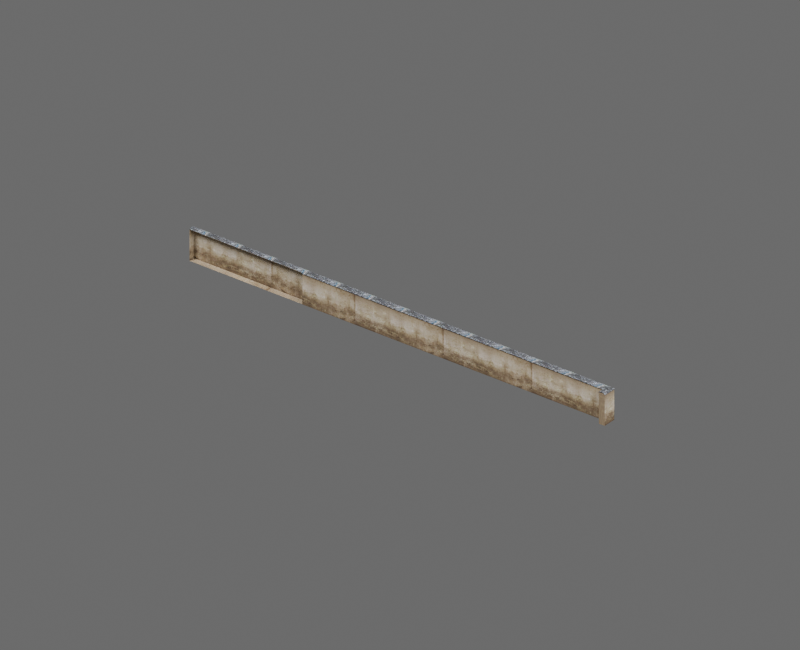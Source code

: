 # Source: hd_handai_weiqiang_08_01.blend  (saved by Blender 4.2.68; exported with 4.5.12 LTS)
import bpy
from mathutils import Matrix  # noqa: F401  (used for matrix-valued properties, if any)

bpy.ops.wm.read_factory_settings(use_empty=True)
scene = bpy.context.scene
scene.name = 'hd_handai_weiqiang_08_01'

# ---- images (referenced by path relative to the original .blend; pixels are not part of the script)
import os
ASSET_DIR = os.environ.get("B2B_ASSET_DIR", "")  # directory of the original .blend (textures are referenced by path, not embedded)
HERE = os.path.dirname(os.path.abspath(__file__))  # packed textures are extracted next to this script under _unpacked/

def load_image(name, relpath, width, height, colorspace="sRGB"):
    """Load a texture the original file referenced (path relative to the .blend, or extracted next to this script)."""
    p = next((c for c in (os.path.join(HERE, relpath), os.path.join(ASSET_DIR, relpath)) if relpath and os.path.exists(c)), "")
    if p:
        img = bpy.data.images.load(p, check_existing=True)
        img.name = name
    else:  # same state as the original file: an image datablock whose file is absent (Cycles renders it pink)
        img = bpy.data.images.new(name, width, height)
        img.source = "FILE"
        img.filepath = "//" + (relpath or name)
    img.colorspace_settings.name = colorspace
    return img
img_3d66model_9280216_files_45_jpg = load_image('3d66Model-9280216-files-45.jpg', '_unpacked/3d66Model-9280216-files-45.4a072089.jpg', 3543, 1504, 'sRGB')
img_hd_handai_weiqiang_08_01_diffuse = load_image('hd_handai_weiqiang_08_01_diffuse', '_unpacked/hd_handai_weiqiang_08_01_diffuse.15ff8f47.png', 1024, 1024, 'sRGB')
img_3d66model_9280216_files_51_jpg = load_image('3d66Model-9280216-files-51.jpg', '_unpacked/3d66Model-9280216-files-51.b3a56d21.jpg', 1600, 1132, 'sRGB')
img_hd_handai_weiqiang_08_01_diffuse_dds_001 = load_image('hd_handai_weiqiang_08_01_diffuse.dds.001', '_unpacked/hd_handai_weiqiang_08_01_diffuse.afd29115.png', 1024, 1024, 'sRGB')
img_hd_handai_weiqiang_08_01_normal_dds_001 = load_image('hd_handai_weiqiang_08_01_normal.dds.001', '_unpacked/hd_handai_weiqiang_08_01_normal.3e4a163e.png', 1024, 1024, 'Non-Color')
img_hd_handai_weiqiang_08_01_properties_dds_001 = load_image('hd_handai_weiqiang_08_01_properties.dds.001', '_unpacked/hd_handai_weiqiang_08_01_properties.000398d9.png', 1024, 1024, 'Non-Color')

# ---- materials (node trees are filled in below, after node groups)
mat_mat3d66_9280216_37_93246_3d66model_9280216_files_45_017 = bpy.data.materials.new('Mat3d66-9280216-37-93246_3d66Model-9280216-files-45.017')
mat_mat3d66_9280216_37_93246_3d66model_9280216_files_45_017.diffuse_color = (0.5882, 0.5882, 0.5882, 1.0)
mat_mat3d66_9280216_37_93246_3d66model_9280216_files_45_017.specular_color = (0.9, 0.9, 0.9)
mat_mat3d66_9280216_37_93246_3d66model_9280216_files_45_017.roughness = 0.9
mat_mat3d66_9280216_48_56410_3d66model_9280216_files_51_015 = bpy.data.materials.new('Mat3d66-9280216-48-56410_3d66Model-9280216-files-51.015')
mat_mat3d66_9280216_48_56410_3d66model_9280216_files_51_015.diffuse_color = (0.5882, 0.5882, 0.5882, 1.0)
mat_mat3d66_9280216_48_56410_3d66model_9280216_files_51_015.specular_color = (0.9, 0.9, 0.9)
mat_mat3d66_9280216_48_56410_3d66model_9280216_files_51_015.roughness = 0.9
mat_hd_handai_weiqiang_08_01_material = bpy.data.materials.new('hd_handai_weiqiang_08_01_material')

# ---- material node trees
mat_mat3d66_9280216_37_93246_3d66model_9280216_files_45_017.use_nodes = True; mat_mat3d66_9280216_37_93246_3d66model_9280216_files_45_017.node_tree.nodes.clear()
_N = mat_mat3d66_9280216_37_93246_3d66model_9280216_files_45_017.node_tree.nodes; _L = mat_mat3d66_9280216_37_93246_3d66model_9280216_files_45_017.node_tree.links
n0 = _N.new('ShaderNodeBsdfPrincipled'); n0.name = 'Principled BSDF'; n0.location = (10, 300)
n0.inputs[2].default_value = 0.9
n0.inputs[14].default_value = (0.9, 0.9, 0.9, 1.0)
n0.inputs[27].default_value = (0.0, 0.0, 0.0, 1.0)
n1 = _N.new('ShaderNodeOutputMaterial'); n1.name = 'Material Output'; n1.location = (300, 300)
n2 = _N.new('ShaderNodeTexImage'); n2.name = 'Image Texture'; n2.location = (-300, 600)
n2.image = img_3d66model_9280216_files_45_jpg
n3 = _N.new('ShaderNodeUVMap'); n3.name = 'UV 贴图'; n3.location = (0, 0)
n3.uv_map = 'SourceUV'
n4 = _N.new('ShaderNodeTexImage'); n4.name = 'BakeTarget'; n4.location = (0, 0)
n4.image = img_hd_handai_weiqiang_08_01_diffuse
_L.new(n0.outputs[0], n1.inputs[0])
_L.new(n2.outputs[0], n0.inputs[0])
_L.new(n3.outputs[0], n2.inputs[0])
n1.is_active_output = True
mat_mat3d66_9280216_48_56410_3d66model_9280216_files_51_015.use_nodes = True; mat_mat3d66_9280216_48_56410_3d66model_9280216_files_51_015.node_tree.nodes.clear()
_N = mat_mat3d66_9280216_48_56410_3d66model_9280216_files_51_015.node_tree.nodes; _L = mat_mat3d66_9280216_48_56410_3d66model_9280216_files_51_015.node_tree.links
n0 = _N.new('ShaderNodeBsdfPrincipled'); n0.name = 'Principled BSDF'; n0.location = (10, 300)
n0.inputs[2].default_value = 0.9
n0.inputs[14].default_value = (0.9, 0.9, 0.9, 1.0)
n0.inputs[27].default_value = (0.0, 0.0, 0.0, 1.0)
n1 = _N.new('ShaderNodeOutputMaterial'); n1.name = 'Material Output'; n1.location = (300, 300)
n2 = _N.new('ShaderNodeTexImage'); n2.name = 'Image Texture'; n2.location = (-300, 600)
n2.image = img_3d66model_9280216_files_51_jpg
n3 = _N.new('ShaderNodeUVMap'); n3.name = 'UV 贴图'; n3.location = (0, 0)
n3.uv_map = 'SourceUV'
n4 = _N.new('ShaderNodeTexImage'); n4.name = 'BakeTarget'; n4.location = (0, 0)
n4.image = img_hd_handai_weiqiang_08_01_diffuse
_L.new(n0.outputs[0], n1.inputs[0])
_L.new(n2.outputs[0], n0.inputs[0])
_L.new(n3.outputs[0], n2.inputs[0])
n1.is_active_output = True
mat_hd_handai_weiqiang_08_01_material.use_nodes = True; mat_hd_handai_weiqiang_08_01_material.node_tree.nodes.clear()
_N = mat_hd_handai_weiqiang_08_01_material.node_tree.nodes; _L = mat_hd_handai_weiqiang_08_01_material.node_tree.links
n0 = _N.new('ShaderNodeBsdfPrincipled'); n0.name = '原理化 BSDF'; n0.location = (10, 300)
n1 = _N.new('ShaderNodeOutputMaterial'); n1.name = '材质输出'; n1.location = (300, 300)
n2 = _N.new('ShaderNodeTexImage'); n2.name = 'diffuse'; n2.location = (0, 0)
n2.image = img_hd_handai_weiqiang_08_01_diffuse_dds_001
n3 = _N.new('ShaderNodeTexImage'); n3.name = 'normal'; n3.location = (0, 0)
n3.image = img_hd_handai_weiqiang_08_01_normal_dds_001
n4 = _N.new('ShaderNodeTexImage'); n4.name = 'properties'; n4.location = (0, 0)
n4.image = img_hd_handai_weiqiang_08_01_properties_dds_001
n5 = _N.new('ShaderNodeSeparateColor'); n5.name = '分离颜色'; n5.location = (0, 0)
n6 = _N.new('ShaderNodeMath'); n6.name = '运算'; n6.location = (0, 0)
n6.operation = 'MULTIPLY'
n6.inputs[1].default_value = 2.0
n7 = _N.new('ShaderNodeMath'); n7.name = '运算.001'; n7.location = (0, 0)
n7.operation = 'SUBTRACT'
n7.inputs[1].default_value = 1.0
n8 = _N.new('ShaderNodeMath'); n8.name = '运算.002'; n8.location = (0, 0)
n8.operation = 'MULTIPLY'
n8.inputs[1].default_value = 2.0
n9 = _N.new('ShaderNodeMath'); n9.name = '运算.003'; n9.location = (0, 0)
n9.operation = 'SUBTRACT'
n9.inputs[1].default_value = 1.0
n10 = _N.new('ShaderNodeMath'); n10.name = '运算.004'; n10.location = (0, 0)
n10.operation = 'MULTIPLY'
n11 = _N.new('ShaderNodeMath'); n11.name = '运算.005'; n11.location = (0, 0)
n11.operation = 'MULTIPLY'
n12 = _N.new('ShaderNodeMath'); n12.name = '运算.006'; n12.location = (0, 0)
n13 = _N.new('ShaderNodeMath'); n13.name = '运算.007'; n13.location = (0, 0)
n13.operation = 'SUBTRACT'
n13.inputs[0].default_value = 1.0
n14 = _N.new('ShaderNodeMath'); n14.name = '运算.008'; n14.location = (0, 0)
n14.operation = 'MAXIMUM'
n14.inputs[1].default_value = 0.0
n15 = _N.new('ShaderNodeMath'); n15.name = '运算.009'; n15.location = (0, 0)
n15.operation = 'SQRT'
n16 = _N.new('ShaderNodeCombineColor'); n16.name = '合并颜色'; n16.location = (0, 0)
n17 = _N.new('ShaderNodeMath'); n17.name = '运算.010'; n17.location = (0, 0)
n17.operation = 'MULTIPLY'
n18 = _N.new('ShaderNodeMath'); n18.name = '运算.011'; n18.location = (0, 0)
n19 = _N.new('ShaderNodeNormalMap'); n19.name = '法线贴图'; n19.location = (0, 0)
n19.uv_map = 'AtlasUV'
n20 = _N.new('ShaderNodeSeparateColor'); n20.name = '分离颜色.001'; n20.location = (0, 0)
_L.new(n0.outputs[0], n1.inputs[0])
_L.new(n2.outputs[0], n0.inputs[0])
_L.new(n4.outputs[1], n0.inputs[2])
_L.new(n3.outputs[0], n5.inputs[0])
_L.new(n3.outputs[1], n6.inputs[0])
_L.new(n6.outputs[0], n7.inputs[0])
_L.new(n5.outputs[1], n8.inputs[0])
_L.new(n8.outputs[0], n9.inputs[0])
_L.new(n7.outputs[0], n10.inputs[0])
_L.new(n7.outputs[0], n10.inputs[1])
_L.new(n9.outputs[0], n11.inputs[0])
_L.new(n9.outputs[0], n11.inputs[1])
_L.new(n10.outputs[0], n12.inputs[0])
_L.new(n11.outputs[0], n12.inputs[1])
_L.new(n12.outputs[0], n13.inputs[1])
_L.new(n13.outputs[0], n14.inputs[0])
_L.new(n14.outputs[0], n15.inputs[0])
_L.new(n3.outputs[1], n16.inputs[0])
_L.new(n5.outputs[1], n16.inputs[1])
_L.new(n15.outputs[0], n17.inputs[0])
_L.new(n17.outputs[0], n18.inputs[0])
_L.new(n18.outputs[0], n16.inputs[2])
_L.new(n16.outputs[0], n19.inputs[1])
_L.new(n19.outputs[0], n0.inputs[5])
_L.new(n4.outputs[0], n20.inputs[0])
_L.new(n20.outputs[1], n0.inputs[1])
_L.new(n20.outputs[2], n0.inputs[13])
n1.is_active_output = True

# ---- world
world_hd_handai_weiqiang_08_01_world = bpy.data.worlds.new('hd_handai_weiqiang_08_01_world'); scene.world = world_hd_handai_weiqiang_08_01_world
world_hd_handai_weiqiang_08_01_world.use_nodes = True; world_hd_handai_weiqiang_08_01_world.node_tree.nodes.clear()
_N = world_hd_handai_weiqiang_08_01_world.node_tree.nodes; _L = world_hd_handai_weiqiang_08_01_world.node_tree.links
n0 = _N.new('ShaderNodeBackground'); n0.name = '背景'; n0.location = (10, 300)
n0.inputs[0].default_value = (0.25, 0.25, 0.25, 1.0)
n0.inputs[1].default_value = 0.6
n1 = _N.new('ShaderNodeOutputWorld'); n1.name = '世界输出'; n1.location = (300, 300)
_L.new(n0.outputs[0], n1.inputs[0])
n1.is_active_output = True
world_hd_handai_weiqiang_08_01_world.color = (0.18, 0.18, 0.18)

# ---- cameras
cam_035 = bpy.data.cameras.new('摄像机.035')
cam_035.type = 'ORTHO'
cam_035.clip_end = 125.5
cam_035.ortho_scale = 9.41

# ---- lights
light_001 = bpy.data.lights.new('主光.001', 'AREA')
light_001.energy = 2.558e+04
light_001.shape = 'DISK'
light_001.size = 18.82
light_001_1 = bpy.data.lights.new('补光.001', 'AREA')
light_001_1.energy = 9839.0
light_001_1.shape = 'DISK'
light_001_1.size = 18.82
light_001_2 = bpy.data.lights.new('背光.001', 'AREA')
light_001_2.energy = 1.968e+04
light_001_2.shape = 'DISK'
light_001_2.size = 18.82

# ---- meshes
me_hd_handai_weiqiang_08_01source_001 = bpy.data.meshes.new('hd_handai_weiqiang_08_01Source.001')
me_hd_handai_weiqiang_08_01source_001.from_pydata([(-1.453, -0.0003262, 0.0), (-1.453, -0.0003262, 0.4243), (-1.453, 0.06297, 0.0), (-1.453, 0.06297, 0.4243), (-3.137, 0.08668, 0.4243), (-3.137, 0.004035, 0.4243), (-3.137, 0.004035, 0.0), (-3.137, 0.08668, 0.0), (-1.453, 0.004035, 0.0), (-1.453, 0.004035, 0.4243), (3.128, -0.09597, 0.0), (3.128, 0.08668, 0.0), (3.128, -0.09597, 0.4243), (3.128, 0.08668, 0.4243), (3.041, -0.0003262, 0.0), (3.041, -0.09597, 0.0), (3.041, -0.09597, 0.4243), (3.041, -0.0003262, 0.4243), (-1.453, 0.005239, 0.4234), (-1.453, -0.00955, 0.4176), (-1.453, -0.01086, 0.421), (-1.453, 0.007533, 0.4282), (-1.453, 0.004035, 0.423), (-1.453, 0.004035, 0.4268), (-3.137, 0.09597, 0.421), (-3.137, 0.04429, 0.4388), (-3.137, 0.004035, 0.423), (-3.137, 0.09457, 0.4177), (-3.137, 0.004035, 0.4268), (-3.137, 0.04433, 0.4427), (3.137, -0.09597, 0.4209), (3.137, 0.09597, 0.421), (3.135, -0.09597, 0.4177), (3.135, 0.09457, 0.4177), (3.085, -0.09597, 0.4388), (3.085, 0.0443, 0.4388), (3.031, -0.09597, 0.4176), (3.031, -0.00955, 0.4176), (3.03, -0.09597, 0.421), (3.03, -0.01086, 0.421), (3.085, -0.09597, 0.4427), (3.085, 0.04433, 0.4427)], [], [(6, 4, 7), (25, 28, 29), (14, 1, 0), (7, 13, 11), (2, 7, 11), (27, 35, 25), (30, 33, 31), (24, 41, 31), (10, 13, 12), (15, 17, 14), (40, 39, 38), (24, 33, 27), (34, 37, 35), (30, 41, 40), (41, 29, 21), (35, 32, 34), (39, 19, 37), (25, 35, 18), (39, 36, 38), (3, 17, 13), (16, 10, 12), (38, 36, 34), (6, 5, 4), (24, 27, 25), (25, 26, 28), (29, 24, 25), (14, 17, 1), (7, 4, 13), (14, 0, 2), (2, 8, 6), (11, 10, 14), (10, 15, 14), (2, 6, 7), (11, 14, 2), (27, 33, 35), (30, 32, 33), (24, 29, 41), (10, 11, 13), (15, 16, 17), (40, 41, 39), (24, 31, 33), (34, 36, 37), (30, 31, 41), (29, 28, 21), (28, 23, 21), (21, 20, 39), (39, 41, 21), (35, 33, 32), (39, 20, 19), (35, 37, 18), (37, 19, 18), (18, 22, 26), (26, 25, 18), (39, 37, 36), (4, 5, 3), (5, 9, 3), (3, 1, 17), (16, 12, 17), (12, 13, 17), (4, 3, 13), (16, 15, 10), (32, 30, 34), (30, 40, 34), (40, 38, 34)])
me_hd_handai_weiqiang_08_01source_001.polygons.foreach_set('material_index', [0, 1, 0, 0, 0, 1, 1, 1, 0, 0, 1, 1, 1, 1, 1, 1, 1, 1, 1, 0, 0, 1, 0, 1, 1, 1, 0, 0, 0, 0, 0, 0, 0, 0, 1, 1, 1, 0, 0, 1, 1, 1, 1, 1, 1, 1, 1, 1, 1, 1, 1, 1, 1, 1, 0, 0, 0, 0, 0, 0, 0, 1, 1, 1])
_uv = me_hd_handai_weiqiang_08_01source_001.uv_layers.new(name='SourceUV')
_uv.uv.foreach_set('vector', [-0.1306, 0.0004996, -0.2136, 0.9995, -0.2136, 0.0004996, 0.0, 0.0, 0.0, 0.0, 0.0, 0.0, 2.813, 0.0004996, -0.6002, 0.9995, -0.6002, 0.0004996, 2.879, 0.0004996, -1.879, 0.9995, -1.879, 0.0004996, -0.6002, -0.1898, -1.879, -0.2136, 2.879, -0.2136, 0.0117, 15.44, 0.1886, 2.799, 0.1886, 15.44, 0.0002777, 2.482, 0.0117, 2.799, 0.0, 2.799, 0.762, 15.44, 0.5803, 2.799, 0.762, 2.799, 1.03, 0.0004996, 1.214, 0.9995, 1.03, 0.9995, -0.03014, 0.0004996, -0.1262, 0.9995, -0.1262, 0.0004996, 0.5803, 2.515, 0.3879, 2.799, 0.3879, 2.573, 0.0, 15.44, 0.0117, 2.799, 0.0117, 15.44, 0.1886, 2.515, 0.3763, 2.799, 0.1886, 2.799, 0.762, 2.482, 0.5803, 2.799, 0.5803, 2.515, 0.5803, 2.799, 0.5803, 15.44, 0.4521, 12.02, 0.1886, 2.799, 0.0117, 2.483, 0.1886, 2.515, 0.3879, 2.799, 0.3763, 12.02, 0.3763, 2.799, 0.1886, 15.44, 0.1886, 2.799, 0.3247, 12.02, 0.3879, 2.799, 0.3763, 2.571, 0.3879, 2.573, 1.6, -0.1898, -1.813, -0.1262, -1.879, -0.2136, -1.813, -0.03014, 2.879, -0.03014, -1.879, -0.03014, 0.3879, 2.573, 0.3763, 2.571, 0.1886, 2.515, -0.1306, 0.0004996, -0.1306, 0.9995, -0.2136, 0.9995, 0.0, 0.0, 0.0, 0.0, 0.0, 0.0, 0.0, 0.0, 0.0, 0.0, 0.0, 0.0, 0.0, 0.0, 0.0, 0.0, 0.0, 0.0, 2.813, 0.0004996, 2.813, 0.9995, -0.6002, 0.9995, 2.879, 0.0004996, 2.879, 0.9995, -1.879, 0.9995, 2.813, -0.1262, -0.6002, -0.1262, -0.6002, -0.1898, -0.6002, -0.1898, -0.6002, -0.1306, -1.879, -0.1306, 2.879, -0.2136, 2.879, -0.03014, 2.813, -0.1262, 2.879, -0.03014, 2.813, -0.03014, 2.813, -0.1262, -0.6002, -0.1898, -1.879, -0.1306, -1.879, -0.2136, 2.879, -0.2136, 2.813, -0.1262, -0.6002, -0.1898, 0.0117, 15.44, 0.0117, 2.799, 0.1886, 2.799, 0.0002777, 2.482, 0.0117, 2.483, 0.0117, 2.799, 0.762, 15.44, 0.5803, 15.44, 0.5803, 2.799, 1.03, 0.0004996, 1.214, 0.0004996, 1.214, 0.9995, -0.03014, 0.0004996, -0.03014, 0.9995, -0.1262, 0.9995, 0.5803, 2.515, 0.5803, 2.799, 0.3879, 2.799, 0.0, 15.44, 0.0, 2.799, 0.0117, 2.799, 0.1886, 2.515, 0.3763, 2.571, 0.3763, 2.799, 0.762, 2.482, 0.762, 2.799, 0.5803, 2.799, 0.5803, 15.44, 0.4399, 15.44, 0.4521, 12.02, 0.4399, 15.44, 0.4399, 12.02, 0.4521, 12.02, 0.4521, 12.02, 0.3879, 12.02, 0.3879, 2.799, 0.3879, 2.799, 0.5803, 2.799, 0.4521, 12.02, 0.1886, 2.799, 0.0117, 2.799, 0.0117, 2.483, 0.3879, 2.799, 0.3879, 12.02, 0.3763, 12.02, 0.1886, 2.799, 0.3763, 2.799, 0.3247, 12.02, 0.3763, 2.799, 0.3763, 12.02, 0.3247, 12.02, 0.3247, 12.02, 0.3289, 12.02, 0.3289, 15.44, 0.3289, 15.44, 0.1886, 15.44, 0.3247, 12.02, 0.3879, 2.799, 0.3763, 2.799, 0.3763, 2.571, 2.879, -0.2136, 2.879, -0.1306, 1.6, -0.1898, 2.879, -0.1306, 1.6, -0.1306, 1.6, -0.1898, 1.6, -0.1898, 1.6, -0.1262, -1.813, -0.1262, -1.813, -0.03014, -1.879, -0.03014, -1.813, -0.1262, -1.879, -0.03014, -1.879, -0.2136, -1.813, -0.1262, 2.879, -0.2136, 1.6, -0.1898, -1.879, -0.2136, -1.813, -0.03014, -0.03014, 0.0004996, 2.879, -0.03014, 0.0117, 2.483, 0.762, 2.482, 0.1886, 2.515, 0.762, 2.482, 0.5803, 2.515, 0.1886, 2.515, 0.5803, 2.515, 0.3879, 2.573, 0.1886, 2.515])
_uv.active_render = True
_uv = me_hd_handai_weiqiang_08_01source_001.uv_layers.new(name='AtlasUV')
_uv.uv.foreach_set('vector', [0.8209, 0.8357, 0.9031, 0.807, 0.9031, 0.8357, 0.8285, 0.8939, 0.8225, 0.8875, 0.8302, 0.8939, 0.3788, 0.7163, 0.1997, 0.0, 0.3788, 2.157e-09, 0.1791, 0.9985, 1.033e-06, 1.655e-08, 0.1791, 1.871e-08, 0.6703, 0.2673, 0.6803, 5.398e-08, 0.6803, 0.9935, 0.5823, 3.975e-08, 0.5609, 0.9875, 0.5609, 0.0007224, 0.8223, 0.8677, 0.8209, 0.8373, 0.8223, 0.8371, 0.3994, 6.109e-08, 0.4213, 0.988, 0.3994, 0.9954, 1.0, 0.7162, 0.8209, 0.7453, 0.8209, 0.7162, 0.8209, 0.7755, 0.916, 0.7467, 0.916, 0.7755, 0.4808, 0.9899, 0.4447, 0.98, 0.4808, 0.9811, 0.8003, 6.645e-09, 0.7989, 0.9998, 0.7989, 6.645e-09, 0.5014, 0.9896, 0.5381, 0.9798, 0.5609, 0.9875, 0.4808, 0.9981, 0.4213, 0.988, 0.4808, 0.9899, 0.4213, 0.988, 0.4213, 0.0007091, 0.4369, 0.2683, 0.5609, 0.9875, 0.5015, 0.9975, 0.5014, 0.9896, 0.8209, 0.7146, 0.8223, 7.519e-09, 0.8223, 0.7148, 0.5609, 0.0007224, 0.5609, 0.9875, 0.5444, 0.2683, 0.8209, 0.9038, 0.8223, 0.9173, 0.8209, 0.9173, 0.711, 0.2674, 0.7378, 0.9814, 0.7009, 0.994, 0.9074, 0.7769, 0.8209, 0.8056, 0.8209, 0.7769, 0.8223, 0.8861, 0.8209, 0.8859, 0.8298, 0.8773, 0.8209, 0.8357, 0.8209, 0.807, 0.9031, 0.807, 0.8223, 0.9022, 0.8209, 0.9019, 0.8285, 0.8939, 0.8285, 0.8939, 0.8209, 0.8875, 0.8225, 0.8875, 0.8302, 0.8939, 0.8223, 0.9022, 0.8285, 0.8939, 0.3788, 0.7163, 0.1997, 0.7163, 0.1997, 0.0, 0.1791, 0.9985, 0.0, 0.9985, 1.033e-06, 1.655e-08, 0.6434, 0.981, 0.6434, 0.2682, 0.6703, 0.2673, 0.6703, 0.2673, 0.6453, 0.2682, 0.6453, 0.001188, 0.6803, 0.9935, 0.6029, 0.9962, 0.6434, 0.981, 0.6029, 0.9962, 0.6029, 0.9824, 0.6434, 0.981, 0.6703, 0.2673, 0.6453, 0.001188, 0.6803, 5.398e-08, 0.6803, 0.9935, 0.6434, 0.981, 0.6703, 0.2673, 0.5823, 3.975e-08, 0.5823, 0.9948, 0.5609, 0.9875, 0.8223, 0.8677, 0.8209, 0.8677, 0.8209, 0.8373, 0.3994, 6.109e-08, 0.4213, 0.0007091, 0.4213, 0.988, 1.0, 0.7162, 1.0, 0.7453, 0.8209, 0.7453, 0.8209, 0.7755, 0.8209, 0.7467, 0.916, 0.7467, 0.4808, 0.9899, 0.4213, 0.988, 0.4447, 0.98, 0.8003, 6.645e-09, 0.8003, 1.0, 0.7989, 0.9998, 0.5014, 0.9896, 0.5015, 0.981, 0.5381, 0.9798, 0.4808, 0.9981, 0.3994, 0.9954, 0.4213, 0.988, 0.4213, 0.0007091, 0.4384, 0.001263, 0.4369, 0.2683, 0.4384, 0.001263, 0.4384, 0.2684, 0.4369, 0.2683, 0.4369, 0.2683, 0.4447, 0.2686, 0.4447, 0.98, 0.4447, 0.98, 0.4213, 0.988, 0.4369, 0.2683, 0.5609, 0.9875, 0.5823, 0.9948, 0.5015, 0.9975, 0.8209, 0.7146, 0.8209, 7.519e-09, 0.8223, 7.519e-09, 0.5609, 0.9875, 0.5381, 0.9798, 0.5444, 0.2683, 0.5381, 0.9798, 0.5381, 0.2685, 0.5444, 0.2683, 0.5444, 0.2683, 0.5439, 0.2683, 0.5439, 0.001302, 0.5439, 0.001302, 0.5609, 0.0007224, 0.5444, 0.2683, 0.8209, 0.9038, 0.8223, 0.9036, 0.8223, 0.9173, 0.7009, 8.959e-08, 0.736, 0.001136, 0.711, 0.2674, 0.736, 0.001136, 0.736, 0.2682, 0.711, 0.2674, 0.711, 0.2674, 0.7378, 0.2683, 0.7378, 0.9814, 0.7784, 0.9827, 0.7784, 0.9965, 0.7378, 0.9814, 0.7784, 0.9965, 0.7009, 0.994, 0.7378, 0.9814, 0.7009, 8.959e-08, 0.711, 0.2674, 0.7009, 0.994, 0.9074, 0.7769, 0.9074, 0.8056, 0.8209, 0.8056, 0.8209, 0.8693, 0.8222, 0.8691, 0.8298, 0.8773, 0.8222, 0.8691, 0.8314, 0.8773, 0.8298, 0.8773, 0.8314, 0.8773, 0.8223, 0.8861, 0.8298, 0.8773])
me_hd_handai_weiqiang_08_01source_001.materials.append(mat_mat3d66_9280216_37_93246_3d66model_9280216_files_45_017)
me_hd_handai_weiqiang_08_01source_001.materials.append(mat_mat3d66_9280216_48_56410_3d66model_9280216_files_51_015)
me_hd_handai_weiqiang_08_01source_001.update()
me_hd_handai_weiqiang_08_01_lod0shape = bpy.data.meshes.new('hd_handai_weiqiang_08_01_LOD0Shape')
me_hd_handai_weiqiang_08_01_lod0shape.from_pydata([(-1.453, -0.0003262, 0.0), (-1.453, -0.0003262, 0.4243), (-1.453, 0.06297, 0.0), (-1.453, 0.06297, 0.4243), (-3.137, 0.08668, 0.4243), (-3.137, 0.004035, 0.4243), (-3.137, 0.004035, 0.0), (-3.137, 0.08668, 0.0), (-1.453, 0.004035, 0.0), (-1.453, 0.004035, 0.4243), (3.128, -0.09597, 0.0), (3.128, 0.08668, 0.0), (3.128, -0.09597, 0.4243), (3.128, 0.08668, 0.4243), (3.041, -0.0003262, 0.0), (3.041, -0.09597, 0.0), (3.041, -0.09597, 0.4243), (3.041, -0.0003262, 0.4243), (-1.453, 0.005239, 0.4234), (-1.453, -0.00955, 0.4176), (-1.453, -0.01086, 0.421), (-1.453, 0.007533, 0.4282), (-1.453, 0.004035, 0.423), (-1.453, 0.004035, 0.4268), (-3.137, 0.09597, 0.421), (-3.137, 0.04429, 0.4388), (-3.137, 0.004035, 0.423), (-3.137, 0.09457, 0.4177), (-3.137, 0.004035, 0.4268), (-3.137, 0.04433, 0.4427), (3.137, -0.09597, 0.4209), (3.137, 0.09597, 0.421), (3.135, -0.09597, 0.4177), (3.135, 0.09457, 0.4177), (3.085, -0.09597, 0.4388), (3.085, 0.0443, 0.4388), (3.031, -0.09597, 0.4176), (3.031, -0.00955, 0.4176), (3.03, -0.09597, 0.421), (3.03, -0.01086, 0.421), (3.085, -0.09597, 0.4427), (3.085, 0.04433, 0.4427)], [], [(6, 4, 7), (25, 28, 29), (14, 1, 0), (7, 13, 11), (2, 7, 11), (27, 35, 25), (30, 33, 31), (24, 41, 31), (10, 13, 12), (15, 17, 14), (40, 39, 38), (24, 33, 27), (34, 37, 35), (30, 41, 40), (41, 29, 21), (35, 32, 34), (39, 19, 37), (25, 35, 18), (39, 36, 38), (3, 17, 13), (16, 10, 12), (38, 36, 34), (6, 5, 4), (24, 27, 25), (25, 26, 28), (29, 24, 25), (14, 17, 1), (7, 4, 13), (14, 0, 2), (2, 8, 6), (11, 10, 14), (10, 15, 14), (2, 6, 7), (11, 14, 2), (27, 33, 35), (30, 32, 33), (24, 29, 41), (10, 11, 13), (15, 16, 17), (40, 41, 39), (24, 31, 33), (34, 36, 37), (30, 31, 41), (29, 28, 21), (28, 23, 21), (21, 20, 39), (39, 41, 21), (35, 33, 32), (39, 20, 19), (35, 37, 18), (37, 19, 18), (18, 22, 26), (26, 25, 18), (39, 37, 36), (4, 5, 3), (5, 9, 3), (3, 1, 17), (16, 12, 17), (12, 13, 17), (4, 3, 13), (16, 15, 10), (32, 30, 34), (30, 40, 34), (40, 38, 34)])
_uv = me_hd_handai_weiqiang_08_01_lod0shape.uv_layers.new(name='AtlasUV')
_uv.uv.foreach_set('vector', [0.8209, 0.8357, 0.9031, 0.807, 0.9031, 0.8357, 0.8285, 0.8939, 0.8225, 0.8875, 0.8302, 0.8939, 0.3788, 0.7163, 0.1997, 0.0, 0.3788, 2.157e-09, 0.1791, 0.9985, 1.033e-06, 1.655e-08, 0.1791, 1.871e-08, 0.6703, 0.2673, 0.6803, 5.398e-08, 0.6803, 0.9935, 0.5823, 3.975e-08, 0.5609, 0.9875, 0.5609, 0.0007224, 0.8223, 0.8677, 0.8209, 0.8373, 0.8223, 0.8371, 0.3994, 6.109e-08, 0.4213, 0.988, 0.3994, 0.9954, 1.0, 0.7162, 0.8209, 0.7453, 0.8209, 0.7162, 0.8209, 0.7755, 0.916, 0.7467, 0.916, 0.7755, 0.4808, 0.9899, 0.4447, 0.98, 0.4808, 0.9811, 0.8003, 6.645e-09, 0.7989, 0.9998, 0.7989, 6.645e-09, 0.5014, 0.9896, 0.5381, 0.9798, 0.5609, 0.9875, 0.4808, 0.9981, 0.4213, 0.988, 0.4808, 0.9899, 0.4213, 0.988, 0.4213, 0.0007091, 0.4369, 0.2683, 0.5609, 0.9875, 0.5015, 0.9975, 0.5014, 0.9896, 0.8209, 0.7146, 0.8223, 7.519e-09, 0.8223, 0.7148, 0.5609, 0.0007224, 0.5609, 0.9875, 0.5444, 0.2683, 0.8209, 0.9038, 0.8223, 0.9173, 0.8209, 0.9173, 0.711, 0.2674, 0.7378, 0.9814, 0.7009, 0.994, 0.9074, 0.7769, 0.8209, 0.8056, 0.8209, 0.7769, 0.8223, 0.8861, 0.8209, 0.8859, 0.8298, 0.8773, 0.8209, 0.8357, 0.8209, 0.807, 0.9031, 0.807, 0.8223, 0.9022, 0.8209, 0.9019, 0.8285, 0.8939, 0.8285, 0.8939, 0.8209, 0.8875, 0.8225, 0.8875, 0.8302, 0.8939, 0.8223, 0.9022, 0.8285, 0.8939, 0.3788, 0.7163, 0.1997, 0.7163, 0.1997, 0.0, 0.1791, 0.9985, 0.0, 0.9985, 1.033e-06, 1.655e-08, 0.6434, 0.981, 0.6434, 0.2682, 0.6703, 0.2673, 0.6703, 0.2673, 0.6453, 0.2682, 0.6453, 0.001188, 0.6803, 0.9935, 0.6029, 0.9962, 0.6434, 0.981, 0.6029, 0.9962, 0.6029, 0.9824, 0.6434, 0.981, 0.6703, 0.2673, 0.6453, 0.001188, 0.6803, 5.398e-08, 0.6803, 0.9935, 0.6434, 0.981, 0.6703, 0.2673, 0.5823, 3.975e-08, 0.5823, 0.9948, 0.5609, 0.9875, 0.8223, 0.8677, 0.8209, 0.8677, 0.8209, 0.8373, 0.3994, 6.109e-08, 0.4213, 0.0007091, 0.4213, 0.988, 1.0, 0.7162, 1.0, 0.7453, 0.8209, 0.7453, 0.8209, 0.7755, 0.8209, 0.7467, 0.916, 0.7467, 0.4808, 0.9899, 0.4213, 0.988, 0.4447, 0.98, 0.8003, 6.645e-09, 0.8003, 1.0, 0.7989, 0.9998, 0.5014, 0.9896, 0.5015, 0.981, 0.5381, 0.9798, 0.4808, 0.9981, 0.3994, 0.9954, 0.4213, 0.988, 0.4213, 0.0007091, 0.4384, 0.001263, 0.4369, 0.2683, 0.4384, 0.001263, 0.4384, 0.2684, 0.4369, 0.2683, 0.4369, 0.2683, 0.4447, 0.2686, 0.4447, 0.98, 0.4447, 0.98, 0.4213, 0.988, 0.4369, 0.2683, 0.5609, 0.9875, 0.5823, 0.9948, 0.5015, 0.9975, 0.8209, 0.7146, 0.8209, 7.519e-09, 0.8223, 7.519e-09, 0.5609, 0.9875, 0.5381, 0.9798, 0.5444, 0.2683, 0.5381, 0.9798, 0.5381, 0.2685, 0.5444, 0.2683, 0.5444, 0.2683, 0.5439, 0.2683, 0.5439, 0.001302, 0.5439, 0.001302, 0.5609, 0.0007224, 0.5444, 0.2683, 0.8209, 0.9038, 0.8223, 0.9036, 0.8223, 0.9173, 0.7009, 8.959e-08, 0.736, 0.001136, 0.711, 0.2674, 0.736, 0.001136, 0.736, 0.2682, 0.711, 0.2674, 0.711, 0.2674, 0.7378, 0.2683, 0.7378, 0.9814, 0.7784, 0.9827, 0.7784, 0.9965, 0.7378, 0.9814, 0.7784, 0.9965, 0.7009, 0.994, 0.7378, 0.9814, 0.7009, 8.959e-08, 0.711, 0.2674, 0.7009, 0.994, 0.9074, 0.7769, 0.9074, 0.8056, 0.8209, 0.8056, 0.8209, 0.8693, 0.8222, 0.8691, 0.8298, 0.8773, 0.8222, 0.8691, 0.8314, 0.8773, 0.8298, 0.8773, 0.8314, 0.8773, 0.8223, 0.8861, 0.8298, 0.8773])
me_hd_handai_weiqiang_08_01_lod0shape.materials.append(mat_hd_handai_weiqiang_08_01_material)
me_hd_handai_weiqiang_08_01_lod0shape.update()

# ---- objects
ob_hd_handai_weiqiang_08_01_source = bpy.data.objects.new('hd_handai_weiqiang_08_01_Source', me_hd_handai_weiqiang_08_01source_001)
ob_hd_handai_weiqiang_08_01_lod0 = bpy.data.objects.new('hd_handai_weiqiang_08_01_LOD0', me_hd_handai_weiqiang_08_01_lod0shape)
ob_x = bpy.data.objects.new('摄像机', cam_035)
ob_x_1 = bpy.data.objects.new('主光', light_001)
ob_x_2 = bpy.data.objects.new('补光', light_001_1)
ob_x_3 = bpy.data.objects.new('背光', light_001_2)

# ---- transforms, parenting, visibility, modifiers, constraints
ob_hd_handai_weiqiang_08_01_source.location = (0.0, 0.0, 0.0)
ob_hd_handai_weiqiang_08_01_source.hide_render = True
ob_hd_handai_weiqiang_08_01_lod0.location = (0.0, 0.0, 0.0)
ob_x.location = (8.783, -11.29, 8.377)
ob_x.rotation_euler = (1.053, 4.481e-08, 0.661)
ob_x_1.location = (-18.82, -25.09, 37.86)
ob_x_1.rotation_euler = (0.6947, -4.874e-08, -0.6435)
ob_x_2.location = (25.09, -6.273, 19.04)
ob_x_2.rotation_euler = (0.9418, -3.265e-08, 1.326)
ob_x_3.location = (6.273, 25.09, 31.59)
ob_x_3.rotation_euler = (0.6896, -2.702e-08, 2.897)

# ---- collection membership
scene.collection.objects.link(ob_hd_handai_weiqiang_08_01_source)
scene.collection.objects.link(ob_hd_handai_weiqiang_08_01_lod0)
scene.collection.objects.link(ob_x)
scene.collection.objects.link(ob_x_1)
scene.collection.objects.link(ob_x_2)
scene.collection.objects.link(ob_x_3)

# ---- scene / render settings (as saved in the file)
scene.camera = ob_x
scene.frame_start = 1; scene.frame_end = 250; scene.frame_set(1)
scene.render.engine = 'BLENDER_EEVEE_NEXT'
scene.render.image_settings.exr_codec = 'NONE'
scene.render.resolution_x = 640
scene.render.resolution_y = 520
scene.render.simplify_subdivision_render = 0
scene.render.simplify_child_particles_render = 0.0
scene.cycles.samples = 8
scene.cycles.bake_type = 'DIFFUSE'
scene.eevee.taa_render_samples = 16
scene.eevee.use_volume_custom_range = False
scene.eevee.use_shadows = False
bpy.context.view_layer.update()
